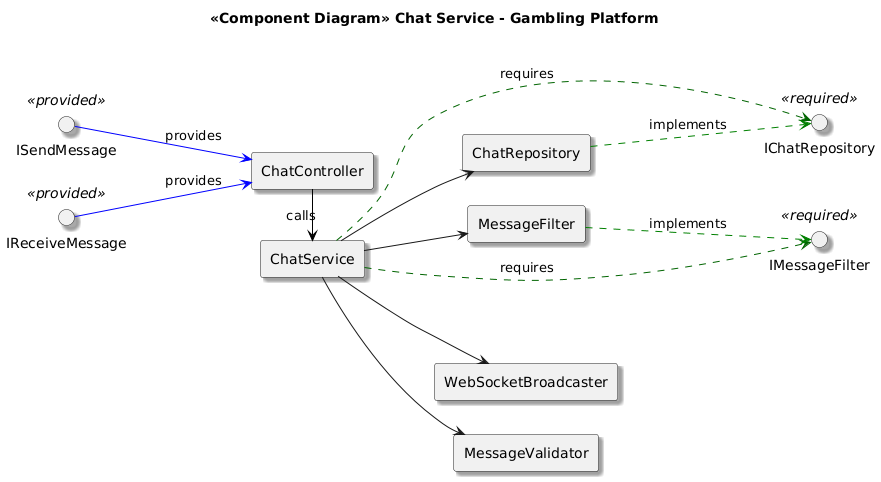

The diagram above was rendered by PlantUML. Its source (embedded in the PNG):
@startuml
skinparam componentStyle rectangle
left to right direction
skinparam shadowing true
skinparam interfaceStyle uml2

title <<Component Diagram>> Chat Service - Gambling Platform

interface ISendMessage <<provided>>
interface IReceiveMessage <<provided>>

interface IChatRepository <<required>>
interface IMessageFilter <<required>>

component "ChatController" as CC
component "ChatService" as CS
component "ChatRepository" as CR
component "MessageFilter" as MF
component "WebSocketBroadcaster" as WB
component "MessageValidator" as MV

ISendMessage -[#blue]-> CC : provides
IReceiveMessage -[#blue]-> CC : provides

CC -[#black]> CS : calls

CS ..[#darkgreen]> IChatRepository : requires
CS ..[#darkgreen]> IMessageFilter : requires

CR -[#green,dashed]-> IChatRepository : implements
MF -[#green,dashed]-> IMessageFilter : implements

CS --> CR
CS --> MF
CS --> WB
CS --> MV
@enduml